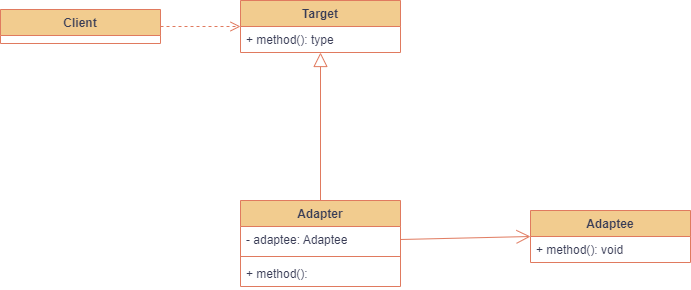

The diagram above was exported from draw.io. Its source (the exported page's mxGraphModel, read from the mxfile embedded in the PNG):
<mxGraphModel dx="1050" dy="629" grid="1" gridSize="10" guides="1" tooltips="1" connect="1" arrows="1" fold="1" page="1" pageScale="1" pageWidth="827" pageHeight="1169" math="0" shadow="0">
  <root>
    <mxCell id="0" />
    <mxCell id="1" parent="0" />
    <mxCell id="iWB6mLa_JwuCnPxh-lhZ-1" value="Adaptee" style="swimlane;fontStyle=1;align=center;verticalAlign=top;childLayout=stackLayout;horizontal=1;startSize=26;horizontalStack=0;resizeParent=1;resizeParentMax=0;resizeLast=0;collapsible=1;marginBottom=0;whiteSpace=wrap;html=1;direction=east;rounded=0;labelBackgroundColor=none;fillColor=#F2CC8F;strokeColor=#E07A5F;fontColor=#393C56;" parent="1" vertex="1">
      <mxGeometry x="580" y="270" width="160" height="52" as="geometry" />
    </mxCell>
    <mxCell id="iWB6mLa_JwuCnPxh-lhZ-4" value="+ method(&lt;span style=&quot;background-color: initial;&quot;&gt;): void&lt;/span&gt;" style="text;strokeColor=none;fillColor=none;align=left;verticalAlign=top;spacingLeft=4;spacingRight=4;overflow=hidden;rotatable=0;points=[[0,0.5],[1,0.5]];portConstraint=eastwest;whiteSpace=wrap;html=1;rounded=0;labelBackgroundColor=none;fontColor=#393C56;" parent="iWB6mLa_JwuCnPxh-lhZ-1" vertex="1">
      <mxGeometry y="26" width="160" height="26" as="geometry" />
    </mxCell>
    <mxCell id="v-_B-x7ug3M8-sYKBeoX-1" value="Adapter" style="swimlane;fontStyle=1;align=center;verticalAlign=top;childLayout=stackLayout;horizontal=1;startSize=26;horizontalStack=0;resizeParent=1;resizeParentMax=0;resizeLast=0;collapsible=1;marginBottom=0;whiteSpace=wrap;html=1;rounded=0;labelBackgroundColor=none;fillColor=#F2CC8F;strokeColor=#E07A5F;fontColor=#393C56;" vertex="1" parent="1">
      <mxGeometry x="290" y="260" width="160" height="86" as="geometry">
        <mxRectangle x="290" y="260" width="80" height="30" as="alternateBounds" />
      </mxGeometry>
    </mxCell>
    <mxCell id="v-_B-x7ug3M8-sYKBeoX-2" value="- adaptee: Adaptee" style="text;strokeColor=none;fillColor=none;align=left;verticalAlign=top;spacingLeft=4;spacingRight=4;overflow=hidden;rotatable=0;points=[[0,0.5],[1,0.5]];portConstraint=eastwest;whiteSpace=wrap;html=1;rounded=0;labelBackgroundColor=none;fontColor=#393C56;" vertex="1" parent="v-_B-x7ug3M8-sYKBeoX-1">
      <mxGeometry y="26" width="160" height="26" as="geometry" />
    </mxCell>
    <mxCell id="v-_B-x7ug3M8-sYKBeoX-3" value="" style="line;strokeWidth=1;fillColor=none;align=left;verticalAlign=middle;spacingTop=-1;spacingLeft=3;spacingRight=3;rotatable=0;labelPosition=right;points=[];portConstraint=eastwest;strokeColor=#E07A5F;rounded=0;labelBackgroundColor=none;fontColor=#393C56;" vertex="1" parent="v-_B-x7ug3M8-sYKBeoX-1">
      <mxGeometry y="52" width="160" height="8" as="geometry" />
    </mxCell>
    <mxCell id="v-_B-x7ug3M8-sYKBeoX-4" value="+ method():&amp;nbsp;" style="text;strokeColor=none;fillColor=none;align=left;verticalAlign=top;spacingLeft=4;spacingRight=4;overflow=hidden;rotatable=0;points=[[0,0.5],[1,0.5]];portConstraint=eastwest;whiteSpace=wrap;html=1;rounded=0;labelBackgroundColor=none;fontColor=#393C56;" vertex="1" parent="v-_B-x7ug3M8-sYKBeoX-1">
      <mxGeometry y="60" width="160" height="26" as="geometry" />
    </mxCell>
    <mxCell id="v-_B-x7ug3M8-sYKBeoX-5" value="" style="endArrow=open;endFill=1;endSize=12;html=1;rounded=0;entryX=0;entryY=0.5;entryDx=0;entryDy=0;exitX=1;exitY=0.5;exitDx=0;exitDy=0;labelBackgroundColor=none;strokeColor=#E07A5F;fontColor=default;" edge="1" parent="1" source="v-_B-x7ug3M8-sYKBeoX-2" target="iWB6mLa_JwuCnPxh-lhZ-1">
      <mxGeometry width="160" relative="1" as="geometry">
        <mxPoint x="430" y="320" as="sourcePoint" />
        <mxPoint x="490" y="330" as="targetPoint" />
      </mxGeometry>
    </mxCell>
    <mxCell id="v-_B-x7ug3M8-sYKBeoX-7" value="Target" style="swimlane;fontStyle=1;align=center;verticalAlign=top;childLayout=stackLayout;horizontal=1;startSize=26;horizontalStack=0;resizeParent=1;resizeParentMax=0;resizeLast=0;collapsible=1;marginBottom=0;whiteSpace=wrap;html=1;rounded=0;labelBackgroundColor=none;fillColor=#F2CC8F;strokeColor=#E07A5F;fontColor=#393C56;" vertex="1" parent="1">
      <mxGeometry x="290" y="60" width="160" height="52" as="geometry" />
    </mxCell>
    <mxCell id="v-_B-x7ug3M8-sYKBeoX-10" value="+ method(): type" style="text;strokeColor=none;fillColor=none;align=left;verticalAlign=top;spacingLeft=4;spacingRight=4;overflow=hidden;rotatable=0;points=[[0,0.5],[1,0.5]];portConstraint=eastwest;whiteSpace=wrap;html=1;rounded=0;labelBackgroundColor=none;fontColor=#393C56;" vertex="1" parent="v-_B-x7ug3M8-sYKBeoX-7">
      <mxGeometry y="26" width="160" height="26" as="geometry" />
    </mxCell>
    <mxCell id="v-_B-x7ug3M8-sYKBeoX-12" value="" style="endArrow=block;endFill=0;endSize=12;html=1;rounded=0;labelBackgroundColor=none;strokeColor=#E07A5F;fontColor=default;" edge="1" parent="1" source="v-_B-x7ug3M8-sYKBeoX-1" target="v-_B-x7ug3M8-sYKBeoX-7">
      <mxGeometry width="160" relative="1" as="geometry">
        <mxPoint x="400" y="320" as="sourcePoint" />
        <mxPoint x="560" y="320" as="targetPoint" />
      </mxGeometry>
    </mxCell>
    <mxCell id="v-_B-x7ug3M8-sYKBeoX-15" value="Client" style="swimlane;fontStyle=1;align=center;verticalAlign=top;childLayout=stackLayout;horizontal=1;startSize=26;horizontalStack=0;resizeParent=1;resizeParentMax=0;resizeLast=0;collapsible=1;marginBottom=0;whiteSpace=wrap;html=1;strokeColor=#E07A5F;fontColor=#393C56;fillColor=#F2CC8F;" vertex="1" parent="1">
      <mxGeometry x="50" y="69" width="160" height="34" as="geometry" />
    </mxCell>
    <mxCell id="v-_B-x7ug3M8-sYKBeoX-19" value="" style="html=1;verticalAlign=bottom;endArrow=open;dashed=1;endSize=8;curved=0;rounded=0;strokeColor=#E07A5F;fontColor=#393C56;fillColor=#F2CC8F;exitX=1;exitY=0.5;exitDx=0;exitDy=0;" edge="1" parent="1" source="v-_B-x7ug3M8-sYKBeoX-15" target="v-_B-x7ug3M8-sYKBeoX-7">
      <mxGeometry relative="1" as="geometry">
        <mxPoint x="200" y="100" as="sourcePoint" />
        <mxPoint x="310" y="320" as="targetPoint" />
      </mxGeometry>
    </mxCell>
  </root>
</mxGraphModel>